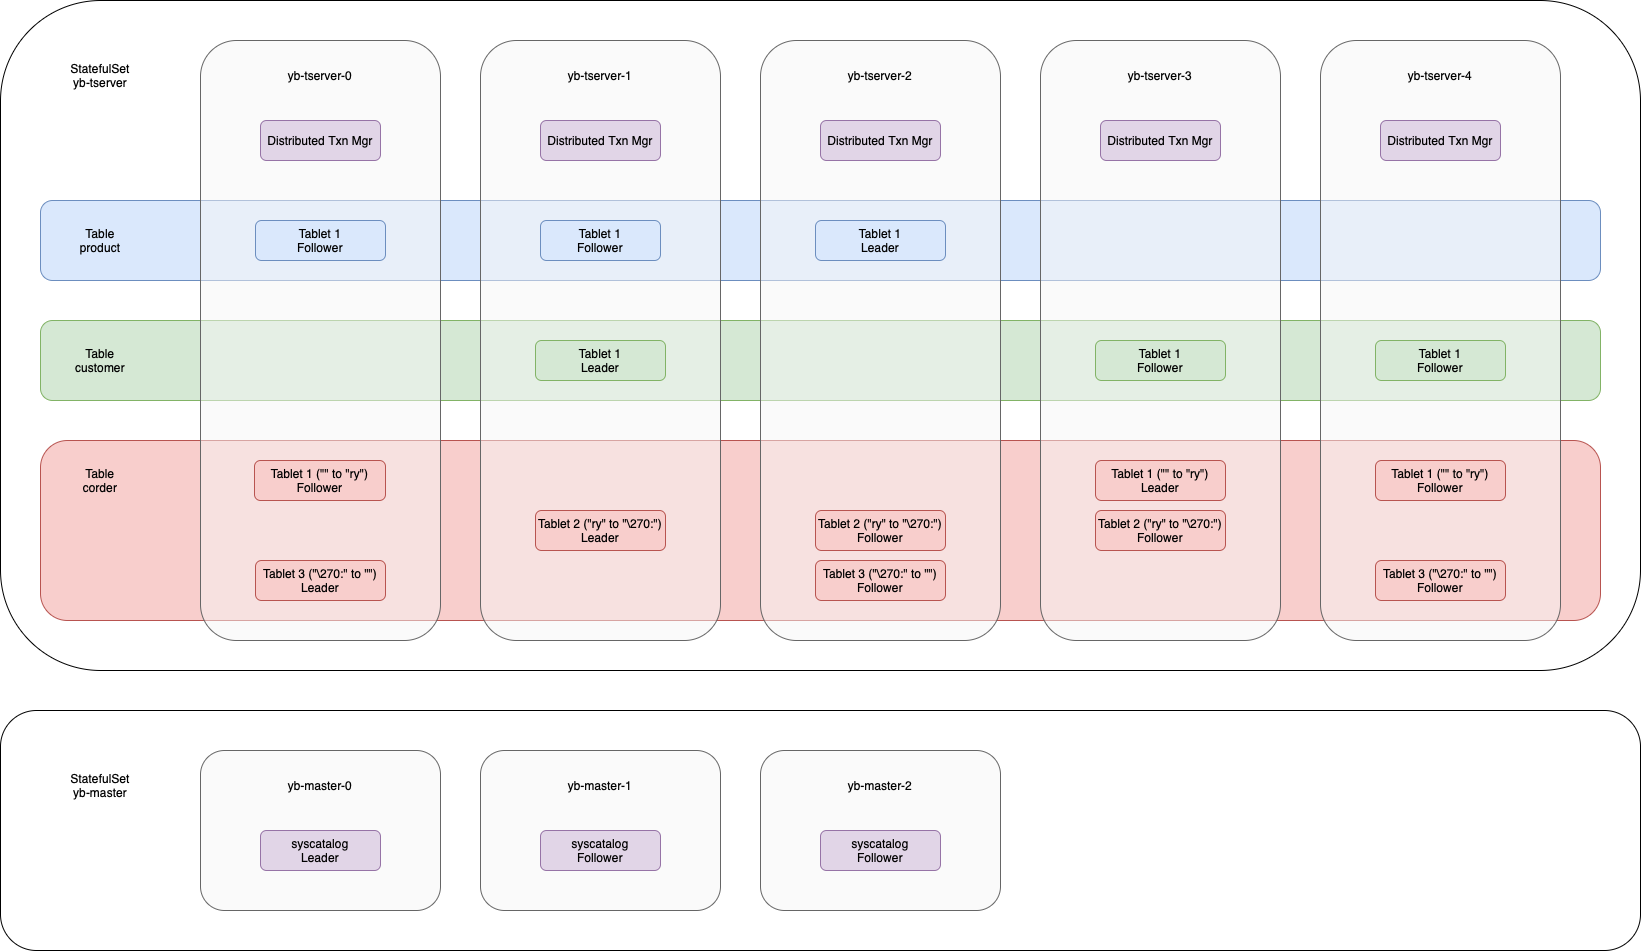

The diagram above was exported from draw.io. Its source (the exported page's mxGraphModel, read from the mxfile embedded in the PNG):
<mxGraphModel dx="2176" dy="1240" grid="1" gridSize="10" guides="1" tooltips="1" connect="1" arrows="1" fold="1" page="1" pageScale="1" pageWidth="827" pageHeight="1169" math="0" shadow="0">
  <root>
    <mxCell id="0" />
    <mxCell id="1" parent="0" />
    <mxCell id="0wmGSbIT42nQwoMOKgrX-37" value="" style="rounded=1;whiteSpace=wrap;html=1;" parent="1" vertex="1">
      <mxGeometry y="790" width="1640" height="240" as="geometry" />
    </mxCell>
    <mxCell id="0wmGSbIT42nQwoMOKgrX-27" value="" style="rounded=1;whiteSpace=wrap;html=1;" parent="1" vertex="1">
      <mxGeometry y="80" width="1640" height="670" as="geometry" />
    </mxCell>
    <mxCell id="0wmGSbIT42nQwoMOKgrX-4" value="" style="rounded=1;whiteSpace=wrap;html=1;fillColor=#f8cecc;strokeColor=#b85450;" parent="1" vertex="1">
      <mxGeometry x="40" y="520" width="1560" height="180" as="geometry" />
    </mxCell>
    <mxCell id="0wmGSbIT42nQwoMOKgrX-3" value="" style="rounded=1;whiteSpace=wrap;html=1;fillColor=#d5e8d4;strokeColor=#82b366;" parent="1" vertex="1">
      <mxGeometry x="40" y="400" width="1560" height="80" as="geometry" />
    </mxCell>
    <mxCell id="0wmGSbIT42nQwoMOKgrX-2" value="" style="rounded=1;whiteSpace=wrap;html=1;fillColor=#dae8fc;strokeColor=#6c8ebf;" parent="1" vertex="1">
      <mxGeometry x="40" y="280" width="1560" height="80" as="geometry" />
    </mxCell>
    <mxCell id="0wmGSbIT42nQwoMOKgrX-1" value="" style="rounded=1;whiteSpace=wrap;html=1;fillColor=#f5f5f5;fontColor=#333333;strokeColor=#666666;fillOpacity=50;" parent="1" vertex="1">
      <mxGeometry x="200" y="120" width="240" height="600" as="geometry" />
    </mxCell>
    <mxCell id="0wmGSbIT42nQwoMOKgrX-5" value="Tablet 1&lt;div&gt;Follower&lt;/div&gt;" style="rounded=1;whiteSpace=wrap;html=1;fillColor=#dae8fc;strokeColor=#6c8ebf;" parent="1" vertex="1">
      <mxGeometry x="255" y="300" width="130" height="40" as="geometry" />
    </mxCell>
    <mxCell id="0wmGSbIT42nQwoMOKgrX-6" value="" style="rounded=1;whiteSpace=wrap;html=1;fillColor=#f5f5f5;fontColor=#333333;strokeColor=#666666;fillOpacity=50;" parent="1" vertex="1">
      <mxGeometry x="480" y="120" width="240" height="600" as="geometry" />
    </mxCell>
    <mxCell id="0wmGSbIT42nQwoMOKgrX-7" value="" style="rounded=1;whiteSpace=wrap;html=1;fillColor=#f5f5f5;fontColor=#333333;strokeColor=#666666;fillOpacity=50;" parent="1" vertex="1">
      <mxGeometry x="760" y="120" width="240" height="600" as="geometry" />
    </mxCell>
    <mxCell id="0wmGSbIT42nQwoMOKgrX-8" value="Table&lt;div&gt;product&lt;/div&gt;" style="text;html=1;align=center;verticalAlign=middle;whiteSpace=wrap;rounded=0;" parent="1" vertex="1">
      <mxGeometry x="70" y="305" width="60" height="30" as="geometry" />
    </mxCell>
    <mxCell id="0wmGSbIT42nQwoMOKgrX-9" value="Table&lt;div&gt;customer&lt;/div&gt;" style="text;html=1;align=center;verticalAlign=middle;whiteSpace=wrap;rounded=0;" parent="1" vertex="1">
      <mxGeometry x="70" y="425" width="60" height="30" as="geometry" />
    </mxCell>
    <mxCell id="0wmGSbIT42nQwoMOKgrX-10" value="Table&lt;div&gt;corder&lt;/div&gt;" style="text;html=1;align=center;verticalAlign=middle;whiteSpace=wrap;rounded=0;" parent="1" vertex="1">
      <mxGeometry x="70" y="545" width="60" height="30" as="geometry" />
    </mxCell>
    <mxCell id="0wmGSbIT42nQwoMOKgrX-11" value="Tablet 1&lt;div&gt;Follower&lt;/div&gt;" style="rounded=1;whiteSpace=wrap;html=1;fillColor=#dae8fc;strokeColor=#6c8ebf;" parent="1" vertex="1">
      <mxGeometry x="540" y="300" width="120" height="40" as="geometry" />
    </mxCell>
    <mxCell id="0wmGSbIT42nQwoMOKgrX-12" value="Tablet 1&lt;div&gt;Leader&lt;/div&gt;" style="rounded=1;whiteSpace=wrap;html=1;fillColor=#dae8fc;strokeColor=#6c8ebf;" parent="1" vertex="1">
      <mxGeometry x="815" y="300" width="130" height="40" as="geometry" />
    </mxCell>
    <mxCell id="0wmGSbIT42nQwoMOKgrX-14" value="Tablet 1&amp;nbsp;(&quot;&quot; to &quot;ry&quot;)&lt;div&gt;Follower&lt;/div&gt;" style="rounded=1;whiteSpace=wrap;html=1;fillColor=#f8cecc;strokeColor=#b85450;" parent="1" vertex="1">
      <mxGeometry x="254" y="540" width="131" height="40" as="geometry" />
    </mxCell>
    <mxCell id="0wmGSbIT42nQwoMOKgrX-18" value="Tablet 1&lt;div&gt;Leader&lt;/div&gt;" style="rounded=1;whiteSpace=wrap;html=1;fillColor=#d5e8d4;strokeColor=#82b366;" parent="1" vertex="1">
      <mxGeometry x="535" y="420" width="130" height="40" as="geometry" />
    </mxCell>
    <mxCell id="0wmGSbIT42nQwoMOKgrX-20" value="yb-tserver-0" style="text;html=1;align=center;verticalAlign=middle;whiteSpace=wrap;rounded=0;" parent="1" vertex="1">
      <mxGeometry x="275" y="140" width="90" height="30" as="geometry" />
    </mxCell>
    <mxCell id="0wmGSbIT42nQwoMOKgrX-21" value="yb-tserver-1" style="text;html=1;align=center;verticalAlign=middle;whiteSpace=wrap;rounded=0;" parent="1" vertex="1">
      <mxGeometry x="555" y="140" width="90" height="30" as="geometry" />
    </mxCell>
    <mxCell id="0wmGSbIT42nQwoMOKgrX-22" value="yb-tserver-2" style="text;html=1;align=center;verticalAlign=middle;whiteSpace=wrap;rounded=0;" parent="1" vertex="1">
      <mxGeometry x="835" y="140" width="90" height="30" as="geometry" />
    </mxCell>
    <mxCell id="0wmGSbIT42nQwoMOKgrX-24" value="Distributed Txn Mgr" style="rounded=1;whiteSpace=wrap;html=1;fillColor=#e1d5e7;strokeColor=#9673a6;" parent="1" vertex="1">
      <mxGeometry x="260" y="200" width="120" height="40" as="geometry" />
    </mxCell>
    <mxCell id="0wmGSbIT42nQwoMOKgrX-25" value="Distributed Txn Mgr" style="rounded=1;whiteSpace=wrap;html=1;fillColor=#e1d5e7;strokeColor=#9673a6;" parent="1" vertex="1">
      <mxGeometry x="540" y="200" width="120" height="40" as="geometry" />
    </mxCell>
    <mxCell id="0wmGSbIT42nQwoMOKgrX-26" value="Distributed Txn Mgr" style="rounded=1;whiteSpace=wrap;html=1;fillColor=#e1d5e7;strokeColor=#9673a6;" parent="1" vertex="1">
      <mxGeometry x="820" y="200" width="120" height="40" as="geometry" />
    </mxCell>
    <mxCell id="0wmGSbIT42nQwoMOKgrX-28" value="" style="rounded=1;whiteSpace=wrap;html=1;fillColor=#f5f5f5;fontColor=#333333;strokeColor=#666666;fillOpacity=50;" parent="1" vertex="1">
      <mxGeometry x="200" y="830" width="240" height="160" as="geometry" />
    </mxCell>
    <mxCell id="0wmGSbIT42nQwoMOKgrX-29" value="" style="rounded=1;whiteSpace=wrap;html=1;fillColor=#f5f5f5;fontColor=#333333;strokeColor=#666666;fillOpacity=50;" parent="1" vertex="1">
      <mxGeometry x="480" y="830" width="240" height="160" as="geometry" />
    </mxCell>
    <mxCell id="0wmGSbIT42nQwoMOKgrX-30" value="" style="rounded=1;whiteSpace=wrap;html=1;fillColor=#f5f5f5;fontColor=#333333;strokeColor=#666666;fillOpacity=50;" parent="1" vertex="1">
      <mxGeometry x="760" y="830" width="240" height="160" as="geometry" />
    </mxCell>
    <mxCell id="0wmGSbIT42nQwoMOKgrX-31" value="yb-master-0" style="text;html=1;align=center;verticalAlign=middle;whiteSpace=wrap;rounded=0;" parent="1" vertex="1">
      <mxGeometry x="275" y="850" width="90" height="30" as="geometry" />
    </mxCell>
    <mxCell id="0wmGSbIT42nQwoMOKgrX-32" value="yb-master-1" style="text;html=1;align=center;verticalAlign=middle;whiteSpace=wrap;rounded=0;" parent="1" vertex="1">
      <mxGeometry x="555" y="850" width="90" height="30" as="geometry" />
    </mxCell>
    <mxCell id="0wmGSbIT42nQwoMOKgrX-33" value="yb-master-2" style="text;html=1;align=center;verticalAlign=middle;whiteSpace=wrap;rounded=0;" parent="1" vertex="1">
      <mxGeometry x="835" y="850" width="90" height="30" as="geometry" />
    </mxCell>
    <mxCell id="0wmGSbIT42nQwoMOKgrX-34" value="syscatalog&lt;div&gt;Leader&lt;/div&gt;" style="rounded=1;whiteSpace=wrap;html=1;fillColor=#e1d5e7;strokeColor=#9673a6;" parent="1" vertex="1">
      <mxGeometry x="260" y="910" width="120" height="40" as="geometry" />
    </mxCell>
    <mxCell id="0wmGSbIT42nQwoMOKgrX-35" value="syscatalog&lt;div&gt;Follower&lt;/div&gt;" style="rounded=1;whiteSpace=wrap;html=1;fillColor=#e1d5e7;strokeColor=#9673a6;" parent="1" vertex="1">
      <mxGeometry x="540" y="910" width="120" height="40" as="geometry" />
    </mxCell>
    <mxCell id="0wmGSbIT42nQwoMOKgrX-36" value="syscatalog&lt;div&gt;Follower&lt;/div&gt;" style="rounded=1;whiteSpace=wrap;html=1;fillColor=#e1d5e7;strokeColor=#9673a6;" parent="1" vertex="1">
      <mxGeometry x="820" y="910" width="120" height="40" as="geometry" />
    </mxCell>
    <mxCell id="0wmGSbIT42nQwoMOKgrX-38" value="StatefulSet&lt;div&gt;yb-tserver&lt;/div&gt;" style="text;html=1;align=center;verticalAlign=middle;whiteSpace=wrap;rounded=0;" parent="1" vertex="1">
      <mxGeometry x="70" y="140" width="60" height="30" as="geometry" />
    </mxCell>
    <mxCell id="0wmGSbIT42nQwoMOKgrX-39" value="StatefulSet&lt;div&gt;yb-master&lt;/div&gt;" style="text;html=1;align=center;verticalAlign=middle;whiteSpace=wrap;rounded=0;" parent="1" vertex="1">
      <mxGeometry x="70" y="850" width="60" height="30" as="geometry" />
    </mxCell>
    <mxCell id="vbAvLluD3RCbDQ-4RWO1-2" value="Tablet 2&amp;nbsp;(&quot;ry&quot; to &quot;\270:&quot;)&lt;br&gt;&lt;div&gt;Leader&lt;/div&gt;" style="rounded=1;whiteSpace=wrap;html=1;fillColor=#f8cecc;strokeColor=#b85450;" vertex="1" parent="1">
      <mxGeometry x="535" y="590" width="130" height="40" as="geometry" />
    </mxCell>
    <mxCell id="vbAvLluD3RCbDQ-4RWO1-3" value="Tablet 2&amp;nbsp;(&quot;ry&quot; to &quot;\270:&quot;)&lt;br&gt;&lt;div&gt;Follower&lt;/div&gt;" style="rounded=1;whiteSpace=wrap;html=1;fillColor=#f8cecc;strokeColor=#b85450;" vertex="1" parent="1">
      <mxGeometry x="815" y="590" width="130" height="40" as="geometry" />
    </mxCell>
    <mxCell id="vbAvLluD3RCbDQ-4RWO1-4" value="Tablet 3&amp;nbsp;(&quot;\270:&quot; to &quot;&quot;)&lt;div&gt;Leader&lt;/div&gt;" style="rounded=1;whiteSpace=wrap;html=1;fillColor=#f8cecc;strokeColor=#b85450;" vertex="1" parent="1">
      <mxGeometry x="255" y="640" width="130" height="40" as="geometry" />
    </mxCell>
    <mxCell id="vbAvLluD3RCbDQ-4RWO1-6" value="Tablet 3&amp;nbsp;(&quot;\270:&quot; to &quot;&quot;)&lt;div&gt;Follower&lt;/div&gt;" style="rounded=1;whiteSpace=wrap;html=1;fillColor=#f8cecc;strokeColor=#b85450;" vertex="1" parent="1">
      <mxGeometry x="815" y="640" width="130" height="40" as="geometry" />
    </mxCell>
    <mxCell id="vbAvLluD3RCbDQ-4RWO1-7" value="" style="rounded=1;whiteSpace=wrap;html=1;fillColor=#f5f5f5;fontColor=#333333;strokeColor=#666666;fillOpacity=50;" vertex="1" parent="1">
      <mxGeometry x="1040" y="120" width="240" height="600" as="geometry" />
    </mxCell>
    <mxCell id="vbAvLluD3RCbDQ-4RWO1-9" value="Tablet 1&amp;nbsp;(&quot;&quot; to &quot;ry&quot;)&lt;div&gt;Leader&lt;/div&gt;" style="rounded=1;whiteSpace=wrap;html=1;fillColor=#f8cecc;strokeColor=#b85450;" vertex="1" parent="1">
      <mxGeometry x="1095" y="540" width="130" height="40" as="geometry" />
    </mxCell>
    <mxCell id="vbAvLluD3RCbDQ-4RWO1-10" value="Tablet 1&lt;div&gt;Follower&lt;/div&gt;" style="rounded=1;whiteSpace=wrap;html=1;fillColor=#d5e8d4;strokeColor=#82b366;" vertex="1" parent="1">
      <mxGeometry x="1095" y="420" width="130" height="40" as="geometry" />
    </mxCell>
    <mxCell id="vbAvLluD3RCbDQ-4RWO1-11" value="yb-tserver-3" style="text;html=1;align=center;verticalAlign=middle;whiteSpace=wrap;rounded=0;" vertex="1" parent="1">
      <mxGeometry x="1115" y="140" width="90" height="30" as="geometry" />
    </mxCell>
    <mxCell id="vbAvLluD3RCbDQ-4RWO1-12" value="Distributed Txn Mgr" style="rounded=1;whiteSpace=wrap;html=1;fillColor=#e1d5e7;strokeColor=#9673a6;" vertex="1" parent="1">
      <mxGeometry x="1100" y="200" width="120" height="40" as="geometry" />
    </mxCell>
    <mxCell id="vbAvLluD3RCbDQ-4RWO1-13" value="Tablet 2&amp;nbsp;(&quot;ry&quot; to &quot;\270:&quot;)&lt;br&gt;&lt;div&gt;Follower&lt;/div&gt;" style="rounded=1;whiteSpace=wrap;html=1;fillColor=#f8cecc;strokeColor=#b85450;" vertex="1" parent="1">
      <mxGeometry x="1095" y="590" width="130" height="40" as="geometry" />
    </mxCell>
    <mxCell id="vbAvLluD3RCbDQ-4RWO1-15" value="" style="rounded=1;whiteSpace=wrap;html=1;fillColor=#f5f5f5;fontColor=#333333;strokeColor=#666666;fillOpacity=50;" vertex="1" parent="1">
      <mxGeometry x="1320" y="120" width="240" height="600" as="geometry" />
    </mxCell>
    <mxCell id="vbAvLluD3RCbDQ-4RWO1-17" value="Tablet 1&amp;nbsp;(&quot;&quot; to &quot;ry&quot;)&lt;div&gt;Follower&lt;/div&gt;" style="rounded=1;whiteSpace=wrap;html=1;fillColor=#f8cecc;strokeColor=#b85450;" vertex="1" parent="1">
      <mxGeometry x="1375" y="540" width="130" height="40" as="geometry" />
    </mxCell>
    <mxCell id="vbAvLluD3RCbDQ-4RWO1-18" value="Tablet 1&lt;div&gt;Follower&lt;/div&gt;" style="rounded=1;whiteSpace=wrap;html=1;fillColor=#d5e8d4;strokeColor=#82b366;" vertex="1" parent="1">
      <mxGeometry x="1375" y="420" width="130" height="40" as="geometry" />
    </mxCell>
    <mxCell id="vbAvLluD3RCbDQ-4RWO1-19" value="yb-tserver-4" style="text;html=1;align=center;verticalAlign=middle;whiteSpace=wrap;rounded=0;" vertex="1" parent="1">
      <mxGeometry x="1395" y="140" width="90" height="30" as="geometry" />
    </mxCell>
    <mxCell id="vbAvLluD3RCbDQ-4RWO1-20" value="Distributed Txn Mgr" style="rounded=1;whiteSpace=wrap;html=1;fillColor=#e1d5e7;strokeColor=#9673a6;" vertex="1" parent="1">
      <mxGeometry x="1380" y="200" width="120" height="40" as="geometry" />
    </mxCell>
    <mxCell id="vbAvLluD3RCbDQ-4RWO1-22" value="Tablet 3&amp;nbsp;(&quot;\270:&quot; to &quot;&quot;)&lt;div&gt;Follower&lt;/div&gt;" style="rounded=1;whiteSpace=wrap;html=1;fillColor=#f8cecc;strokeColor=#b85450;" vertex="1" parent="1">
      <mxGeometry x="1375" y="640" width="130" height="40" as="geometry" />
    </mxCell>
  </root>
</mxGraphModel>